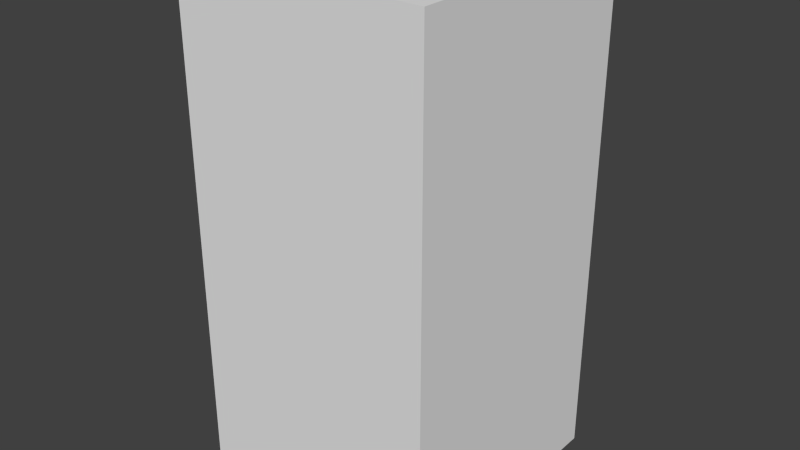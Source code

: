 # Source: redMonsterTwo.blend  (saved by Blender 2.68.0; exported with 4.5.12 LTS)
import bpy
from mathutils import Matrix  # noqa: F401  (used for matrix-valued properties, if any)

bpy.ops.wm.read_factory_settings(use_empty=True)
scene = bpy.context.scene
scene.name = 'Scene'

# ---- collections
col_collection_1 = bpy.data.collections.new('Collection 1'); scene.collection.children.link(col_collection_1)

# ---- world
world_world = bpy.data.worlds.new('World'); scene.world = world_world
world_world.color = (0.05088, 0.05088, 0.05088)
world_world.use_sun_shadow = False
world_world.sun_shadow_jitter_overblur = 0.0
world_world.cycles.sampling_method = 'MANUAL'
world_world.cycles.sample_map_resolution = 256

# ---- meshes
me_redmonstertwo = bpy.data.meshes.new('redMonsterTwo')
me_redmonstertwo.from_pydata([(-0.5, -0.5, -1.0), (-0.5, 0.5, -1.0), (0.5, 0.5, -1.0), (0.5, -0.5, -1.0), (-0.5, -0.5, 1.0), (-0.5, 0.5, 1.0), (0.5, 0.5, 1.0), (0.5, -0.5, 1.0)], [], [(4, 5, 1, 0), (5, 6, 2, 1), (6, 7, 3, 2), (7, 4, 0, 3), (0, 1, 2, 3), (7, 6, 5, 4)])
me_redmonstertwo.use_remesh_preserve_volume = False
me_redmonstertwo.use_remesh_preserve_attributes = False
me_redmonstertwo.use_mirror_vertex_groups = False
me_redmonstertwo.update()

# ---- objects
ob_redmonstertwo = bpy.data.objects.new('redMonsterTwo', me_redmonstertwo)

# ---- transforms, parenting, visibility, modifiers, constraints
ob_redmonstertwo.location = (0.0, 0.0, 0.0)
ob_redmonstertwo.lineart.crease_threshold = 0.0

# ---- collection membership
col_collection_1.objects.link(ob_redmonstertwo)

# ---- scene / render settings (as saved in the file)
scene.frame_start = 1; scene.frame_end = 250; scene.frame_set(1)
scene.render.engine = 'BLENDER_EEVEE_NEXT'
scene.render.image_settings.color_mode = 'RGB'
scene.render.image_settings.compression = 90
scene.render.resolution_percentage = 50
scene.render.dither_intensity = 0.0
scene.cycles.use_denoising = False
scene.cycles.samples = 10
scene.cycles.sampling_pattern = 'TABULATED_SOBOL'
scene.cycles.light_sampling_threshold = 0.0
scene.cycles.use_adaptive_sampling = False
scene.cycles.use_light_tree = False
scene.cycles.blur_glossy = 0.0
scene.cycles.volume_bounces = 1
scene.cycles.pixel_filter_type = 'GAUSSIAN'
scene.cycles.sample_clamp_indirect = 0.0
scene.view_settings.view_transform = 'Standard'
bpy.context.view_layer.update()

# ---- added for rendering (the .blend has no active camera and no usable light): camera, sun
cam_auto = bpy.data.cameras.new('AutoCamera')
cam_auto.lens = 50.0
cam_auto.sensor_width = 36.0
cam_auto.clip_end = 1000.0
ob_auto_camera = bpy.data.objects.new('AutoCamera', cam_auto)
scene.collection.objects.link(ob_auto_camera)
ob_auto_camera.location = (2.26633, -2.71959, 1.81306)
ob_auto_camera.rotation_euler = (1.09748, -7.21219e-08, 0.694738)
scene.camera = ob_auto_camera
light_auto_sun = bpy.data.lights.new('AutoSun', 'SUN')
light_auto_sun.energy = 3.0
light_auto_sun.angle = 0.0523599
ob_auto_sun = bpy.data.objects.new('AutoSun', light_auto_sun)
scene.collection.objects.link(ob_auto_sun)
ob_auto_sun.rotation_euler = (0.872665, 0.174533, 0.523599)
bpy.context.view_layer.update()
